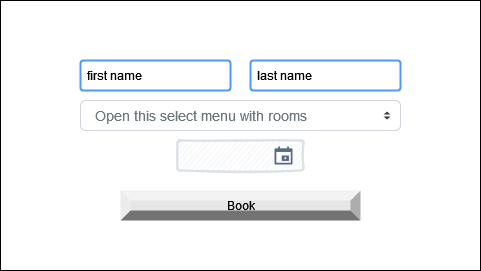

The diagram above was exported from draw.io. Its source (the exported page's mxGraphModel, read from the mxfile embedded in the PNG):
<mxGraphModel dx="558" dy="438" grid="1" gridSize="10" guides="1" tooltips="1" connect="1" arrows="1" fold="1" page="1" pageScale="1" pageWidth="827" pageHeight="1169" math="0" shadow="0">
  <root>
    <mxCell id="0" />
    <mxCell id="1" parent="0" />
    <mxCell id="0Z3kp1CrYI28FT3BTat8-2" value="" style="rounded=0;whiteSpace=wrap;html=1;" vertex="1" parent="1">
      <mxGeometry x="80" y="170" width="480" height="270" as="geometry" />
    </mxCell>
    <mxCell id="0Z3kp1CrYI28FT3BTat8-10" value="" style="rounded=1;arcSize=9;fillColor=#F7F8F9;align=left;spacingLeft=5;strokeColor=#DEE1E6;html=1;strokeWidth=2;fontColor=#596780;fontSize=12;sketch=1;hachureGap=4;pointerEvents=0;fontFamily=Architects Daughter;fontSource=https%3A%2F%2Ffonts.googleapis.com%2Fcss%3Ffamily%3DArchitects%2BDaughter;" vertex="1" parent="1">
      <mxGeometry x="257" y="310" width="126" height="30" as="geometry" />
    </mxCell>
    <mxCell id="0Z3kp1CrYI28FT3BTat8-11" value="" style="shape=mxgraph.gmdl.calendar;fillColor=#5A6881;strokeColor=none;sketch=0;hachureGap=4;pointerEvents=0;fontFamily=Architects Daughter;fontSource=https%3A%2F%2Ffonts.googleapis.com%2Fcss%3Ffamily%3DArchitects%2BDaughter;fontSize=20;" vertex="1" parent="0Z3kp1CrYI28FT3BTat8-10">
      <mxGeometry x="1" y="0.5" width="18" height="18" relative="1" as="geometry">
        <mxPoint x="-29" y="-9" as="offset" />
      </mxGeometry>
    </mxCell>
    <mxCell id="0Z3kp1CrYI28FT3BTat8-13" value="first name" style="rounded=1;arcSize=9;align=left;spacingLeft=5;strokeColor=#4C9AFF;html=1;strokeWidth=2;fontSize=12" vertex="1" parent="1">
      <mxGeometry x="160" y="230" width="150" height="30" as="geometry" />
    </mxCell>
    <mxCell id="0Z3kp1CrYI28FT3BTat8-14" value="last name" style="rounded=1;arcSize=9;align=left;spacingLeft=5;strokeColor=#4C9AFF;html=1;strokeWidth=2;fontSize=12" vertex="1" parent="1">
      <mxGeometry x="330" y="230" width="150" height="30" as="geometry" />
    </mxCell>
    <mxCell id="0Z3kp1CrYI28FT3BTat8-16" value="Open this select menu with rooms" style="html=1;shadow=0;dashed=0;shape=mxgraph.bootstrap.rrect;rSize=5;fillColor=#ffffff;strokeColor=#CED4DA;align=left;spacing=15;fontSize=14;fontColor=#6C767D;" vertex="1" parent="1">
      <mxGeometry x="160" y="270" width="320" height="30" as="geometry" />
    </mxCell>
    <mxCell id="0Z3kp1CrYI28FT3BTat8-17" value="" style="shape=triangle;direction=south;fillColor=#343A40;strokeColor=none;perimeter=none;" vertex="1" parent="0Z3kp1CrYI28FT3BTat8-16">
      <mxGeometry x="1" y="0.5" width="7" height="3" relative="1" as="geometry">
        <mxPoint x="-17" y="1" as="offset" />
      </mxGeometry>
    </mxCell>
    <mxCell id="0Z3kp1CrYI28FT3BTat8-18" value="" style="shape=triangle;direction=north;fillColor=#343A40;strokeColor=none;perimeter=none;" vertex="1" parent="0Z3kp1CrYI28FT3BTat8-16">
      <mxGeometry x="1" y="0.5" width="7" height="3" relative="1" as="geometry">
        <mxPoint x="-17" y="-4" as="offset" />
      </mxGeometry>
    </mxCell>
    <mxCell id="0Z3kp1CrYI28FT3BTat8-19" value="Book" style="labelPosition=center;verticalLabelPosition=middle;align=center;html=1;shape=mxgraph.basic.shaded_button;dx=10;fillColor=#E6E6E6;strokeColor=none;" vertex="1" parent="1">
      <mxGeometry x="200" y="360" width="240" height="30" as="geometry" />
    </mxCell>
  </root>
</mxGraphModel>